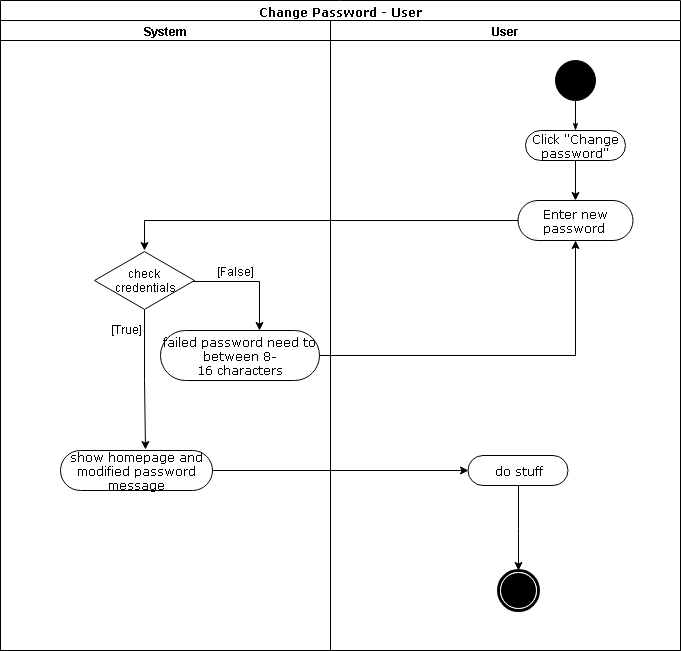

The diagram above was exported from draw.io. Its source (the exported page's mxGraphModel, read from the mxfile embedded in the PNG):
<mxGraphModel dx="1394" dy="747" grid="1" gridSize="10" guides="1" tooltips="1" connect="1" arrows="1" fold="1" page="1" pageScale="1" pageWidth="850" pageHeight="1100" background="#ffffff" math="0" shadow="0">
  <root>
    <mxCell id="0" />
    <mxCell id="1" parent="0" />
    <mxCell id="1c1d494c118603dd-1" value="Change Password - User" style="swimlane;html=1;childLayout=stackLayout;startSize=20;rounded=0;shadow=0;comic=0;labelBackgroundColor=none;strokeColor=#000000;strokeWidth=1;fillColor=#ffffff;fontFamily=Verdana;fontSize=12;fontColor=#000000;align=center;" parent="1" vertex="1">
      <mxGeometry x="91" y="30" width="680" height="650" as="geometry" />
    </mxCell>
    <mxCell id="1c1d494c118603dd-3" value="System" style="swimlane;html=1;startSize=20;" parent="1c1d494c118603dd-1" vertex="1">
      <mxGeometry y="20" width="330" height="630" as="geometry" />
    </mxCell>
    <mxCell id="8TjKsxwAF--YMNHuriuC-10" value="&lt;span&gt;check &lt;br&gt;credentials&lt;/span&gt;" style="html=1;whiteSpace=wrap;aspect=fixed;shape=isoRectangle;" parent="1c1d494c118603dd-3" vertex="1">
      <mxGeometry x="94" y="230" width="100" height="60" as="geometry" />
    </mxCell>
    <mxCell id="8TjKsxwAF--YMNHuriuC-16" value="failed password need to between 8-16&amp;nbsp;characters" style="rounded=1;whiteSpace=wrap;html=1;shadow=0;comic=0;labelBackgroundColor=none;strokeColor=#000000;strokeWidth=1;fillColor=#ffffff;fontFamily=Verdana;fontSize=12;fontColor=#000000;align=center;arcSize=50;" parent="1c1d494c118603dd-3" vertex="1">
      <mxGeometry x="160" y="310" width="159" height="50" as="geometry" />
    </mxCell>
    <mxCell id="8TjKsxwAF--YMNHuriuC-18" style="edgeStyle=orthogonalEdgeStyle;rounded=0;orthogonalLoop=1;jettySize=auto;html=1;" parent="1c1d494c118603dd-3" edge="1">
      <mxGeometry relative="1" as="geometry">
        <mxPoint x="144.5" y="429" as="targetPoint" />
        <mxPoint x="144.16666666666674" y="289" as="sourcePoint" />
        <Array as="points">
          <mxPoint x="144.5" y="359" />
        </Array>
      </mxGeometry>
    </mxCell>
    <mxCell id="8TjKsxwAF--YMNHuriuC-20" value="[True]" style="text;html=1;resizable=0;points=[];align=center;verticalAlign=middle;labelBackgroundColor=#ffffff;" parent="8TjKsxwAF--YMNHuriuC-18" vertex="1" connectable="0">
      <mxGeometry x="0.2244" y="1" relative="1" as="geometry">
        <mxPoint x="-19.5" y="-66" as="offset" />
      </mxGeometry>
    </mxCell>
    <mxCell id="8TjKsxwAF--YMNHuriuC-21" value="show homepage and modified password message" style="rounded=1;whiteSpace=wrap;html=1;shadow=0;comic=0;labelBackgroundColor=none;strokeColor=#000000;strokeWidth=1;fillColor=#ffffff;fontFamily=Verdana;fontSize=12;fontColor=#000000;align=center;arcSize=50;" parent="1c1d494c118603dd-3" vertex="1">
      <mxGeometry x="60" y="430" width="152" height="40" as="geometry" />
    </mxCell>
    <mxCell id="1c1d494c118603dd-4" value="User" style="swimlane;html=1;startSize=20;" parent="1c1d494c118603dd-1" vertex="1">
      <mxGeometry x="330" y="20" width="350" height="630" as="geometry" />
    </mxCell>
    <mxCell id="1c1d494c118603dd-27" style="edgeStyle=orthogonalEdgeStyle;rounded=0;html=1;labelBackgroundColor=none;startArrow=none;startFill=0;startSize=5;endArrow=classicThin;endFill=1;endSize=5;jettySize=auto;orthogonalLoop=1;strokeColor=#000000;strokeWidth=1;fontFamily=Verdana;fontSize=12;fontColor=#000000;" parent="1c1d494c118603dd-4" source="60571a20871a0731-4" target="60571a20871a0731-8" edge="1">
      <mxGeometry relative="1" as="geometry" />
    </mxCell>
    <mxCell id="60571a20871a0731-4" value="" style="ellipse;whiteSpace=wrap;html=1;rounded=0;shadow=0;comic=0;labelBackgroundColor=none;strokeColor=#000000;strokeWidth=1;fillColor=#000000;fontFamily=Verdana;fontSize=12;fontColor=#000000;align=center;" parent="1c1d494c118603dd-4" vertex="1">
      <mxGeometry x="225" y="40" width="40" height="40" as="geometry" />
    </mxCell>
    <mxCell id="60571a20871a0731-8" value="Click &quot;Change password&quot;" style="rounded=1;whiteSpace=wrap;html=1;shadow=0;comic=0;labelBackgroundColor=none;strokeColor=#000000;strokeWidth=1;fillColor=#ffffff;fontFamily=Verdana;fontSize=12;fontColor=#000000;align=center;arcSize=50;" parent="1c1d494c118603dd-4" vertex="1">
      <mxGeometry x="195" y="110" width="100" height="30" as="geometry" />
    </mxCell>
    <mxCell id="8TjKsxwAF--YMNHuriuC-15" value="Enter new password&amp;nbsp;" style="rounded=1;whiteSpace=wrap;html=1;shadow=0;comic=0;labelBackgroundColor=none;strokeColor=#000000;strokeWidth=1;fillColor=#ffffff;fontFamily=Verdana;fontSize=12;fontColor=#000000;align=center;arcSize=50;" parent="1c1d494c118603dd-4" vertex="1">
      <mxGeometry x="187.5" y="180" width="115" height="40" as="geometry" />
    </mxCell>
    <mxCell id="8TjKsxwAF--YMNHuriuC-26" style="edgeStyle=orthogonalEdgeStyle;rounded=0;orthogonalLoop=1;jettySize=auto;html=1;entryX=0.5;entryY=0;entryDx=0;entryDy=0;" parent="1c1d494c118603dd-4" source="8TjKsxwAF--YMNHuriuC-25" target="60571a20871a0731-5" edge="1">
      <mxGeometry relative="1" as="geometry" />
    </mxCell>
    <mxCell id="8TjKsxwAF--YMNHuriuC-25" value="do stuff" style="rounded=1;whiteSpace=wrap;html=1;shadow=0;comic=0;labelBackgroundColor=none;strokeColor=#000000;strokeWidth=1;fillColor=#ffffff;fontFamily=Verdana;fontSize=12;fontColor=#000000;align=center;arcSize=50;" parent="1c1d494c118603dd-4" vertex="1">
      <mxGeometry x="137.5" y="435" width="100" height="30" as="geometry" />
    </mxCell>
    <mxCell id="60571a20871a0731-5" value="" style="shape=mxgraph.bpmn.shape;html=1;verticalLabelPosition=bottom;labelBackgroundColor=#ffffff;verticalAlign=top;perimeter=ellipsePerimeter;outline=end;symbol=terminate;rounded=0;shadow=0;comic=0;strokeColor=#000000;strokeWidth=1;fillColor=#ffffff;fontFamily=Verdana;fontSize=12;fontColor=#000000;align=center;" parent="1c1d494c118603dd-4" vertex="1">
      <mxGeometry x="167.5" y="550" width="40" height="40" as="geometry" />
    </mxCell>
    <mxCell id="8TjKsxwAF--YMNHuriuC-11" style="edgeStyle=orthogonalEdgeStyle;rounded=0;orthogonalLoop=1;jettySize=auto;html=1;entryX=0.5;entryY=0;entryDx=0;entryDy=0;entryPerimeter=0;exitX=0;exitY=0.5;exitDx=0;exitDy=0;" parent="1c1d494c118603dd-1" source="8TjKsxwAF--YMNHuriuC-15" target="8TjKsxwAF--YMNHuriuC-10" edge="1">
      <mxGeometry relative="1" as="geometry" />
    </mxCell>
    <mxCell id="8TjKsxwAF--YMNHuriuC-17" style="edgeStyle=orthogonalEdgeStyle;rounded=0;orthogonalLoop=1;jettySize=auto;html=1;entryX=0.5;entryY=1;entryDx=0;entryDy=0;" parent="1c1d494c118603dd-1" source="8TjKsxwAF--YMNHuriuC-16" target="8TjKsxwAF--YMNHuriuC-15" edge="1">
      <mxGeometry relative="1" as="geometry" />
    </mxCell>
    <mxCell id="8TjKsxwAF--YMNHuriuC-23" style="edgeStyle=orthogonalEdgeStyle;rounded=0;orthogonalLoop=1;jettySize=auto;html=1;entryX=0;entryY=0.5;entryDx=0;entryDy=0;" parent="1c1d494c118603dd-1" source="8TjKsxwAF--YMNHuriuC-21" target="8TjKsxwAF--YMNHuriuC-25" edge="1">
      <mxGeometry relative="1" as="geometry">
        <mxPoint x="459" y="470" as="targetPoint" />
      </mxGeometry>
    </mxCell>
    <mxCell id="8TjKsxwAF--YMNHuriuC-12" style="edgeStyle=orthogonalEdgeStyle;rounded=0;orthogonalLoop=1;jettySize=auto;html=1;exitX=0.982;exitY=0.514;exitDx=0;exitDy=0;exitPerimeter=0;" parent="1" source="8TjKsxwAF--YMNHuriuC-10" edge="1">
      <mxGeometry relative="1" as="geometry">
        <mxPoint x="350" y="360" as="targetPoint" />
        <Array as="points">
          <mxPoint x="350" y="311" />
          <mxPoint x="350" y="360" />
        </Array>
      </mxGeometry>
    </mxCell>
    <mxCell id="8TjKsxwAF--YMNHuriuC-13" value="[False]" style="text;html=1;resizable=0;points=[];align=center;verticalAlign=middle;labelBackgroundColor=#ffffff;" parent="8TjKsxwAF--YMNHuriuC-12" vertex="1" connectable="0">
      <mxGeometry x="-0.4343" y="2" relative="1" as="geometry">
        <mxPoint x="9.5" y="-9" as="offset" />
      </mxGeometry>
    </mxCell>
    <mxCell id="8TjKsxwAF--YMNHuriuC-14" style="edgeStyle=orthogonalEdgeStyle;rounded=0;orthogonalLoop=1;jettySize=auto;html=1;" parent="1" source="60571a20871a0731-8" edge="1">
      <mxGeometry relative="1" as="geometry">
        <mxPoint x="666" y="230" as="targetPoint" />
      </mxGeometry>
    </mxCell>
  </root>
</mxGraphModel>